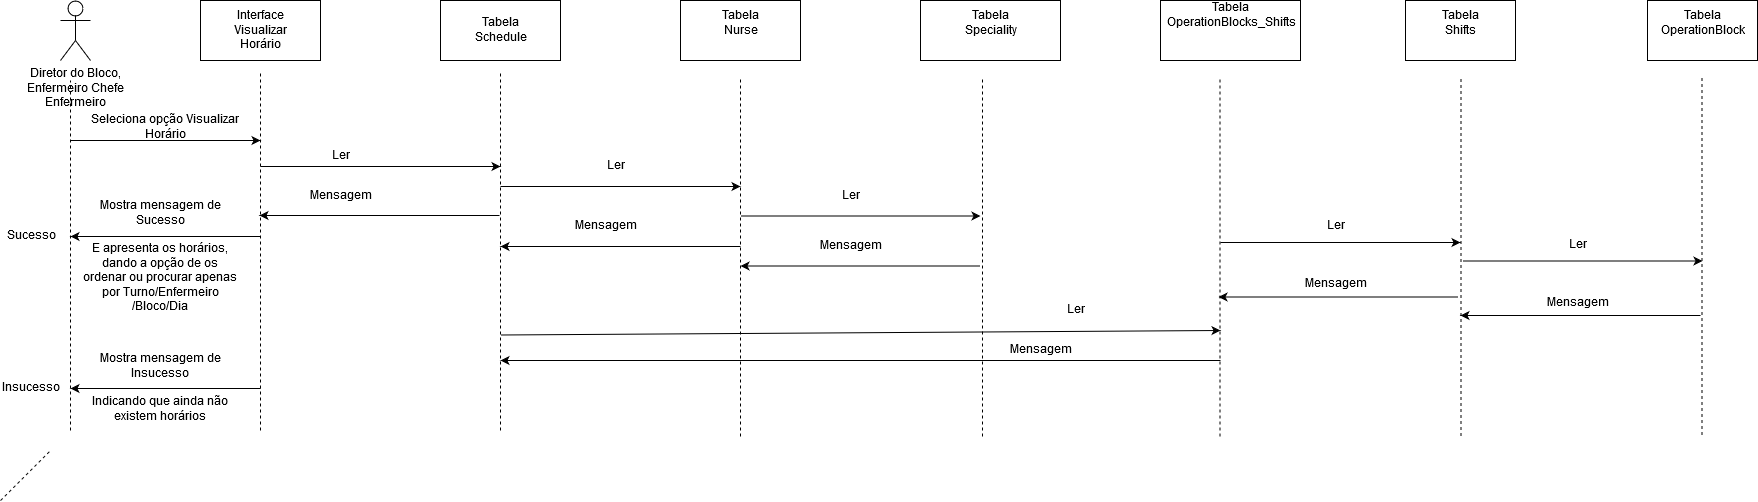

The diagram above was exported from draw.io. Its source (the exported page's mxGraphModel, read from the mxfile embedded in the PNG):
<mxGraphModel dx="2180" dy="1238" grid="1" gridSize="10" guides="1" tooltips="1" connect="1" arrows="1" fold="1" page="1" pageScale="1" pageWidth="1169" pageHeight="1654" math="0" shadow="0">
  <root>
    <mxCell id="0" />
    <mxCell id="1" parent="0" />
    <mxCell id="2" value="Interface&lt;br&gt;Visualizar&lt;br&gt;Horário" style="rounded=0;whiteSpace=wrap;html=1;" parent="1" vertex="1">
      <mxGeometry x="240" y="20" width="120" height="60" as="geometry" />
    </mxCell>
    <mxCell id="3" value="Tabela&lt;br&gt;Schedule" style="rounded=0;whiteSpace=wrap;html=1;" parent="1" vertex="1">
      <mxGeometry x="480" y="20" width="120" height="60" as="geometry" />
    </mxCell>
    <mxCell id="4" value="&lt;div&gt;Diretor do Bloco,&lt;br&gt;&lt;/div&gt;&lt;div&gt;Enfermeiro Chefe&lt;/div&gt;&lt;div&gt;Enfermeiro&lt;br&gt;&lt;/div&gt;" style="shape=umlActor;verticalLabelPosition=bottom;labelBackgroundColor=#ffffff;verticalAlign=top;html=1;outlineConnect=0;" parent="1" vertex="1">
      <mxGeometry x="100" y="20" width="30" height="60" as="geometry" />
    </mxCell>
    <mxCell id="5" value="" style="endArrow=none;dashed=1;html=1;" parent="1" edge="1">
      <mxGeometry width="50" height="50" relative="1" as="geometry">
        <mxPoint x="110" y="450" as="sourcePoint" />
        <mxPoint x="110" y="100" as="targetPoint" />
      </mxGeometry>
    </mxCell>
    <mxCell id="6" value="" style="endArrow=none;dashed=1;html=1;" parent="1" edge="1">
      <mxGeometry width="50" height="50" relative="1" as="geometry">
        <mxPoint x="300" y="450" as="sourcePoint" />
        <mxPoint x="300" y="90" as="targetPoint" />
      </mxGeometry>
    </mxCell>
    <mxCell id="7" value="" style="endArrow=none;dashed=1;html=1;" parent="1" edge="1">
      <mxGeometry width="50" height="50" relative="1" as="geometry">
        <mxPoint x="540" y="450" as="sourcePoint" />
        <mxPoint x="540" y="90" as="targetPoint" />
      </mxGeometry>
    </mxCell>
    <mxCell id="8" value="" style="endArrow=classic;html=1;" parent="1" edge="1">
      <mxGeometry width="50" height="50" relative="1" as="geometry">
        <mxPoint x="110" y="160" as="sourcePoint" />
        <mxPoint x="300" y="160" as="targetPoint" />
      </mxGeometry>
    </mxCell>
    <mxCell id="9" value="Seleciona opção Visualizar Horário" style="text;html=1;strokeColor=none;fillColor=none;align=center;verticalAlign=middle;whiteSpace=wrap;rounded=0;" parent="1" vertex="1">
      <mxGeometry x="110" y="137" width="190" height="20" as="geometry" />
    </mxCell>
    <mxCell id="23" value="" style="endArrow=classic;html=1;" parent="1" edge="1">
      <mxGeometry width="50" height="50" relative="1" as="geometry">
        <mxPoint x="780" y="266" as="sourcePoint" />
        <mxPoint x="540" y="266" as="targetPoint" />
      </mxGeometry>
    </mxCell>
    <mxCell id="24" value="Mensagem" style="text;html=1;strokeColor=none;fillColor=none;align=center;verticalAlign=middle;whiteSpace=wrap;rounded=0;" parent="1" vertex="1">
      <mxGeometry x="345" y="206" width="70" height="20" as="geometry" />
    </mxCell>
    <mxCell id="25" value="" style="endArrow=classic;html=1;" parent="1" edge="1">
      <mxGeometry width="50" height="50" relative="1" as="geometry">
        <mxPoint x="300" y="256" as="sourcePoint" />
        <mxPoint x="110" y="256" as="targetPoint" />
      </mxGeometry>
    </mxCell>
    <mxCell id="26" value="&lt;div&gt;Mostra mensagem de Sucesso&lt;/div&gt;&lt;div&gt;&lt;br&gt;&lt;/div&gt;&lt;div&gt;E apresenta os horários, dando a opção de os ordenar ou procurar apenas por Turno/Enfermeiro/Bloco/Dia&lt;br&gt;&lt;/div&gt;" style="text;html=1;strokeColor=none;fillColor=none;align=center;verticalAlign=middle;whiteSpace=wrap;rounded=0;" parent="1" vertex="1">
      <mxGeometry x="120" y="266" width="160" height="20" as="geometry" />
    </mxCell>
    <mxCell id="27" value="Sucesso" style="text;html=1;strokeColor=none;fillColor=none;align=center;verticalAlign=middle;whiteSpace=wrap;rounded=0;" parent="1" vertex="1">
      <mxGeometry x="50" y="246" width="40" height="20" as="geometry" />
    </mxCell>
    <mxCell id="28" value="" style="endArrow=classic;html=1;" parent="1" edge="1">
      <mxGeometry width="50" height="50" relative="1" as="geometry">
        <mxPoint x="300" y="408" as="sourcePoint" />
        <mxPoint x="110" y="408" as="targetPoint" />
      </mxGeometry>
    </mxCell>
    <mxCell id="29" value="&lt;div&gt;Mostra mensagem de Insucesso&lt;/div&gt;&lt;div&gt;&lt;br&gt;&lt;/div&gt;&lt;div&gt;Indicando que ainda não existem horários&lt;br&gt;&lt;/div&gt;" style="text;html=1;strokeColor=none;fillColor=none;align=center;verticalAlign=middle;whiteSpace=wrap;rounded=0;" parent="1" vertex="1">
      <mxGeometry x="120" y="398" width="160" height="20" as="geometry" />
    </mxCell>
    <mxCell id="30" value="Insucesso" style="text;html=1;strokeColor=none;fillColor=none;align=center;verticalAlign=middle;whiteSpace=wrap;rounded=0;" parent="1" vertex="1">
      <mxGeometry x="50" y="398" width="40" height="20" as="geometry" />
    </mxCell>
    <mxCell id="39" value="" style="endArrow=classic;html=1;" parent="1" edge="1">
      <mxGeometry width="50" height="50" relative="1" as="geometry">
        <mxPoint x="300" y="186" as="sourcePoint" />
        <mxPoint x="540" y="186" as="targetPoint" />
      </mxGeometry>
    </mxCell>
    <mxCell id="40" value="Ler" style="text;html=1;strokeColor=none;fillColor=none;align=center;verticalAlign=middle;whiteSpace=wrap;rounded=0;" parent="1" vertex="1">
      <mxGeometry x="345" y="166" width="70" height="20" as="geometry" />
    </mxCell>
    <mxCell id="WMkjdSKS1CxL4XGFabBd-40" value="" style="endArrow=none;dashed=1;html=1;" edge="1" parent="1">
      <mxGeometry width="50" height="50" relative="1" as="geometry">
        <mxPoint x="40" y="520" as="sourcePoint" />
        <mxPoint x="90" y="470" as="targetPoint" />
      </mxGeometry>
    </mxCell>
    <mxCell id="WMkjdSKS1CxL4XGFabBd-41" value="Tabela&lt;br&gt;&lt;div&gt;Nurse&lt;/div&gt;&lt;div&gt;&lt;br&gt;&lt;/div&gt;" style="rounded=0;whiteSpace=wrap;html=1;" vertex="1" parent="1">
      <mxGeometry x="720" y="20" width="120" height="60" as="geometry" />
    </mxCell>
    <mxCell id="WMkjdSKS1CxL4XGFabBd-42" value="" style="endArrow=none;dashed=1;html=1;" edge="1" parent="1">
      <mxGeometry width="50" height="50" relative="1" as="geometry">
        <mxPoint x="780" y="456" as="sourcePoint" />
        <mxPoint x="780" y="96" as="targetPoint" />
      </mxGeometry>
    </mxCell>
    <mxCell id="WMkjdSKS1CxL4XGFabBd-43" value="Tabela&lt;br&gt;&lt;div&gt;Speciality&lt;/div&gt;&lt;div&gt;&lt;br&gt;&lt;/div&gt;" style="rounded=0;whiteSpace=wrap;html=1;" vertex="1" parent="1">
      <mxGeometry x="960" y="20" width="140" height="60" as="geometry" />
    </mxCell>
    <mxCell id="WMkjdSKS1CxL4XGFabBd-46" value="" style="endArrow=none;dashed=1;html=1;" edge="1" parent="1">
      <mxGeometry width="50" height="50" relative="1" as="geometry">
        <mxPoint x="1022" y="456" as="sourcePoint" />
        <mxPoint x="1022" y="96" as="targetPoint" />
      </mxGeometry>
    </mxCell>
    <mxCell id="WMkjdSKS1CxL4XGFabBd-50" value="Tabela&lt;br&gt;&lt;div&gt;OperationBlocks_Shifts&lt;/div&gt;&lt;div&gt;&lt;br&gt;&lt;/div&gt;&lt;div&gt;&lt;br&gt;&lt;/div&gt;" style="rounded=0;whiteSpace=wrap;html=1;" vertex="1" parent="1">
      <mxGeometry x="1200" y="20" width="140" height="60" as="geometry" />
    </mxCell>
    <mxCell id="WMkjdSKS1CxL4XGFabBd-51" value="" style="endArrow=none;dashed=1;html=1;" edge="1" parent="1">
      <mxGeometry width="50" height="50" relative="1" as="geometry">
        <mxPoint x="1259.5" y="456" as="sourcePoint" />
        <mxPoint x="1259.5" y="96" as="targetPoint" />
      </mxGeometry>
    </mxCell>
    <mxCell id="WMkjdSKS1CxL4XGFabBd-56" value="" style="endArrow=classic;html=1;" edge="1" parent="1">
      <mxGeometry width="50" height="50" relative="1" as="geometry">
        <mxPoint x="539" y="235" as="sourcePoint" />
        <mxPoint x="299" y="235" as="targetPoint" />
      </mxGeometry>
    </mxCell>
    <mxCell id="WMkjdSKS1CxL4XGFabBd-57" value="Mensagem" style="text;html=1;strokeColor=none;fillColor=none;align=center;verticalAlign=middle;whiteSpace=wrap;rounded=0;" vertex="1" parent="1">
      <mxGeometry x="610" y="235.5" width="70" height="20" as="geometry" />
    </mxCell>
    <mxCell id="WMkjdSKS1CxL4XGFabBd-58" value="" style="endArrow=classic;html=1;" edge="1" parent="1">
      <mxGeometry width="50" height="50" relative="1" as="geometry">
        <mxPoint x="540" y="206" as="sourcePoint" />
        <mxPoint x="780" y="206" as="targetPoint" />
        <Array as="points">
          <mxPoint x="640" y="206" />
        </Array>
      </mxGeometry>
    </mxCell>
    <mxCell id="WMkjdSKS1CxL4XGFabBd-59" value="Ler" style="text;html=1;strokeColor=none;fillColor=none;align=center;verticalAlign=middle;whiteSpace=wrap;rounded=0;" vertex="1" parent="1">
      <mxGeometry x="619.5" y="176" width="70" height="20" as="geometry" />
    </mxCell>
    <mxCell id="WMkjdSKS1CxL4XGFabBd-61" value="" style="endArrow=classic;html=1;" edge="1" parent="1">
      <mxGeometry width="50" height="50" relative="1" as="geometry">
        <mxPoint x="1020" y="285.5" as="sourcePoint" />
        <mxPoint x="780" y="285.5" as="targetPoint" />
      </mxGeometry>
    </mxCell>
    <mxCell id="WMkjdSKS1CxL4XGFabBd-62" value="Mensagem" style="text;html=1;strokeColor=none;fillColor=none;align=center;verticalAlign=middle;whiteSpace=wrap;rounded=0;" vertex="1" parent="1">
      <mxGeometry x="855" y="256" width="70" height="20" as="geometry" />
    </mxCell>
    <mxCell id="WMkjdSKS1CxL4XGFabBd-63" value="" style="endArrow=classic;html=1;" edge="1" parent="1">
      <mxGeometry width="50" height="50" relative="1" as="geometry">
        <mxPoint x="780" y="235.5" as="sourcePoint" />
        <mxPoint x="1020" y="235.5" as="targetPoint" />
      </mxGeometry>
    </mxCell>
    <mxCell id="WMkjdSKS1CxL4XGFabBd-64" value="Ler" style="text;html=1;strokeColor=none;fillColor=none;align=center;verticalAlign=middle;whiteSpace=wrap;rounded=0;" vertex="1" parent="1">
      <mxGeometry x="855" y="206" width="70" height="20" as="geometry" />
    </mxCell>
    <mxCell id="WMkjdSKS1CxL4XGFabBd-67" value="" style="endArrow=classic;html=1;" edge="1" parent="1">
      <mxGeometry width="50" height="50" relative="1" as="geometry">
        <mxPoint x="1260" y="380" as="sourcePoint" />
        <mxPoint x="540" y="380" as="targetPoint" />
      </mxGeometry>
    </mxCell>
    <mxCell id="WMkjdSKS1CxL4XGFabBd-68" value="Mensagem" style="text;html=1;strokeColor=none;fillColor=none;align=center;verticalAlign=middle;whiteSpace=wrap;rounded=0;" vertex="1" parent="1">
      <mxGeometry x="1045" y="360" width="70" height="20" as="geometry" />
    </mxCell>
    <mxCell id="WMkjdSKS1CxL4XGFabBd-69" value="Ler" style="text;html=1;strokeColor=none;fillColor=none;align=center;verticalAlign=middle;whiteSpace=wrap;rounded=0;" vertex="1" parent="1">
      <mxGeometry x="1080" y="320" width="70" height="20" as="geometry" />
    </mxCell>
    <mxCell id="WMkjdSKS1CxL4XGFabBd-70" value="" style="endArrow=classic;html=1;" edge="1" parent="1">
      <mxGeometry width="50" height="50" relative="1" as="geometry">
        <mxPoint x="540" y="354.5" as="sourcePoint" />
        <mxPoint x="1260" y="350" as="targetPoint" />
      </mxGeometry>
    </mxCell>
    <mxCell id="WMkjdSKS1CxL4XGFabBd-71" value="Tabela&lt;br&gt;&lt;div&gt;Shifts&lt;/div&gt;&lt;div&gt;&lt;br&gt;&lt;/div&gt;" style="rounded=0;whiteSpace=wrap;html=1;" vertex="1" parent="1">
      <mxGeometry x="1445" y="20" width="110" height="60" as="geometry" />
    </mxCell>
    <mxCell id="WMkjdSKS1CxL4XGFabBd-72" value="" style="endArrow=none;dashed=1;html=1;" edge="1" parent="1">
      <mxGeometry width="50" height="50" relative="1" as="geometry">
        <mxPoint x="1500.5" y="455.5" as="sourcePoint" />
        <mxPoint x="1500.5" y="95.5" as="targetPoint" />
      </mxGeometry>
    </mxCell>
    <mxCell id="WMkjdSKS1CxL4XGFabBd-73" value="" style="endArrow=classic;html=1;" edge="1" parent="1">
      <mxGeometry width="50" height="50" relative="1" as="geometry">
        <mxPoint x="1498" y="316.5" as="sourcePoint" />
        <mxPoint x="1258" y="316.5" as="targetPoint" />
      </mxGeometry>
    </mxCell>
    <mxCell id="WMkjdSKS1CxL4XGFabBd-74" value="Mensagem" style="text;html=1;strokeColor=none;fillColor=none;align=center;verticalAlign=middle;whiteSpace=wrap;rounded=0;" vertex="1" parent="1">
      <mxGeometry x="1340" y="294" width="70" height="20" as="geometry" />
    </mxCell>
    <mxCell id="WMkjdSKS1CxL4XGFabBd-75" value="Ler" style="text;html=1;strokeColor=none;fillColor=none;align=center;verticalAlign=middle;whiteSpace=wrap;rounded=0;" vertex="1" parent="1">
      <mxGeometry x="1340" y="236" width="70" height="20" as="geometry" />
    </mxCell>
    <mxCell id="WMkjdSKS1CxL4XGFabBd-76" value="" style="endArrow=classic;html=1;" edge="1" parent="1">
      <mxGeometry width="50" height="50" relative="1" as="geometry">
        <mxPoint x="1260" y="262" as="sourcePoint" />
        <mxPoint x="1500" y="262" as="targetPoint" />
      </mxGeometry>
    </mxCell>
    <mxCell id="WMkjdSKS1CxL4XGFabBd-108" value="Tabela&lt;br&gt;&lt;div&gt;OperationBlock&lt;/div&gt;&lt;div&gt;&lt;br&gt;&lt;/div&gt;" style="rounded=0;whiteSpace=wrap;html=1;" vertex="1" parent="1">
      <mxGeometry x="1687" y="20" width="110" height="60" as="geometry" />
    </mxCell>
    <mxCell id="WMkjdSKS1CxL4XGFabBd-109" value="" style="endArrow=none;dashed=1;html=1;" edge="1" parent="1">
      <mxGeometry width="50" height="50" relative="1" as="geometry">
        <mxPoint x="1741.5" y="454.5" as="sourcePoint" />
        <mxPoint x="1741.5" y="94.5" as="targetPoint" />
      </mxGeometry>
    </mxCell>
    <mxCell id="WMkjdSKS1CxL4XGFabBd-110" value="" style="endArrow=classic;html=1;" edge="1" parent="1">
      <mxGeometry width="50" height="50" relative="1" as="geometry">
        <mxPoint x="1740" y="335" as="sourcePoint" />
        <mxPoint x="1500" y="335" as="targetPoint" />
      </mxGeometry>
    </mxCell>
    <mxCell id="WMkjdSKS1CxL4XGFabBd-111" value="Mensagem" style="text;html=1;strokeColor=none;fillColor=none;align=center;verticalAlign=middle;whiteSpace=wrap;rounded=0;" vertex="1" parent="1">
      <mxGeometry x="1582" y="312.5" width="70" height="20" as="geometry" />
    </mxCell>
    <mxCell id="WMkjdSKS1CxL4XGFabBd-112" value="Ler" style="text;html=1;strokeColor=none;fillColor=none;align=center;verticalAlign=middle;whiteSpace=wrap;rounded=0;" vertex="1" parent="1">
      <mxGeometry x="1582" y="254.5" width="70" height="20" as="geometry" />
    </mxCell>
    <mxCell id="WMkjdSKS1CxL4XGFabBd-113" value="" style="endArrow=classic;html=1;" edge="1" parent="1">
      <mxGeometry width="50" height="50" relative="1" as="geometry">
        <mxPoint x="1502" y="280.5" as="sourcePoint" />
        <mxPoint x="1742" y="280.5" as="targetPoint" />
      </mxGeometry>
    </mxCell>
  </root>
</mxGraphModel>